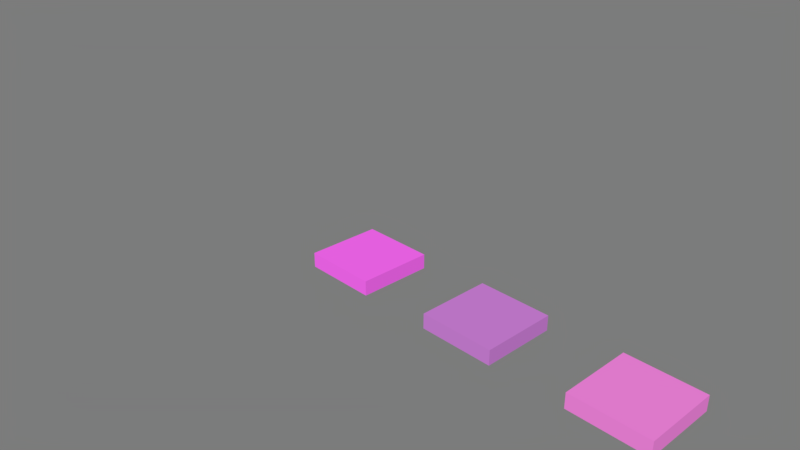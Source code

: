 # Source: room_floor.blend  (saved by Blender 2.78.0; exported with 4.5.12 LTS)
import bpy
from mathutils import Matrix  # noqa: F401  (used for matrix-valued properties, if any)

bpy.ops.wm.read_factory_settings(use_empty=True)
scene = bpy.context.scene
scene.name = 'Scene'

# ---- collections
col_collection_1 = bpy.data.collections.new('Collection 1'); scene.collection.children.link(col_collection_1)

# ---- images (referenced by path relative to the original .blend; pixels are not part of the script)
import os
ASSET_DIR = os.environ.get("B2B_ASSET_DIR", "")  # directory of the original .blend (textures are referenced by path, not embedded)
HERE = os.path.dirname(os.path.abspath(__file__))  # packed textures are extracted next to this script under _unpacked/

def load_image(name, relpath, width, height, colorspace="sRGB"):
    """Load a texture the original file referenced (path relative to the .blend, or extracted next to this script)."""
    p = next((c for c in (os.path.join(HERE, relpath), os.path.join(ASSET_DIR, relpath)) if relpath and os.path.exists(c)), "")
    if p:
        img = bpy.data.images.load(p, check_existing=True)
        img.name = name
    else:  # same state as the original file: an image datablock whose file is absent (Cycles renders it pink)
        img = bpy.data.images.new(name, width, height)
        img.source = "FILE"
        img.filepath = "//" + (relpath or name)
    img.colorspace_settings.name = colorspace
    return img
img_wood_jpg = load_image('wood.jpg', 'textures/wood.jpg', 1024, 1024, 'sRGB')
img_metal_jpg = load_image('metal.jpg', 'textures/metal.jpg', 1024, 1024, 'sRGB')
img_floor_wood_png = load_image('floor_wood.png', 'floor_wood.png', 1024, 1024, 'sRGB')
img_floor_metal_png = load_image('floor_metal.png', 'floor_metal.png', 1024, 1024, 'sRGB')
img_wall_jpg = load_image('wall.jpg', 'textures/wall.jpg', 1024, 1024, 'sRGB')
img_floor_png = load_image('floor.png', 'floor.png', 1024, 1024, 'sRGB')

# ---- materials (node trees are filled in below, after node groups)
mat_room_floor_wood = bpy.data.materials.new('room_floor_wood')
mat_room_floor_wood.alpha_threshold = 0.0
mat_room_floor_wood.roughness = 0.5
mat_room_floor_wood.line_color = (0.0, 0.0, 0.0, 1.0)
mat_room_floor_metal = bpy.data.materials.new('room_floor_metal')
mat_room_floor_metal.alpha_threshold = 0.0
mat_room_floor_metal.roughness = 0.5
mat_room_floor_metal.line_color = (0.0, 0.0, 0.0, 1.0)
mat_room_floor = bpy.data.materials.new('room_floor')
mat_room_floor.alpha_threshold = 0.0
mat_room_floor.roughness = 0.5
mat_room_floor.line_color = (0.0, 0.0, 0.0, 1.0)

# ---- node groups
ng_wood = bpy.data.node_groups.new('wood', 'ShaderNodeTree')
_s = ng_wood.interface.new_socket(name='Shader', in_out='OUTPUT', socket_type='NodeSocketShader')
_s = ng_wood.interface.new_socket(name='Val', in_out='OUTPUT', socket_type='NodeSocketFloat')
_s.min_value = 0.0
_s.max_value = 1.0
_N = ng_wood.nodes; _L = ng_wood.links
n0 = _N.new('ShaderNodeTexImage'); n0.name = 'Image Texture'; n0.location = (-177, 21)
n0.width = 215
n0.image = img_wood_jpg
n1 = _N.new('ShaderNodeUVMap'); n1.name = 'UV Map'; n1.location = (-361, -207)
n1.uv_map = 'wall'
n2 = _N.new('ShaderNodeRGBToBW'); n2.name = 'RGB to BW'; n2.location = (112, -130)
n3 = _N.new('ShaderNodeBsdfDiffuse'); n3.name = 'Diffuse BSDF.001'; n3.location = (112, 24)
n4 = _N.new('ShaderNodeMixShader'); n4.name = 'Mix Shader'; n4.location = (361, 91)
n4.inputs[0].default_value = 0.6
n5 = _N.new('ShaderNodeBsdfDiffuse'); n5.name = 'Diffuse BSDF'; n5.location = (131, 207)
n5.inputs[0].default_value = (0.7462, 0.5891, 0.3371, 1.0)
n6 = _N.new('NodeGroupInput'); n6.name = 'Group Input'; n6.location = (-561, 0)
n7 = _N.new('NodeGroupOutput'); n7.name = 'Group Output'; n7.location = (561, 0)
_L.new(n5.outputs[0], n4.inputs[1])
_L.new(n0.outputs[0], n3.inputs[0])
_L.new(n4.outputs[0], n7.inputs[0])
_L.new(n3.outputs[0], n4.inputs[2])
_L.new(n1.outputs[0], n0.inputs[0])
_L.new(n0.outputs[0], n2.inputs[0])
_L.new(n2.outputs[0], n7.inputs[1])
n7.is_active_output = True
ng_metal = bpy.data.node_groups.new('metal', 'ShaderNodeTree')
_s = ng_metal.interface.new_socket(name='Shader', in_out='OUTPUT', socket_type='NodeSocketShader')
_s = ng_metal.interface.new_socket(name='Val', in_out='OUTPUT', socket_type='NodeSocketFloat')
_s.min_value = 0.0
_s.max_value = 1.0
_N = ng_metal.nodes; _L = ng_metal.links
n0 = _N.new('ShaderNodeUVMap'); n0.name = 'UV Map'; n0.location = (-361, -207)
n0.uv_map = 'wall'
n1 = _N.new('ShaderNodeTexImage'); n1.name = 'Image Texture'; n1.location = (-177, 21)
n1.width = 215
n1.image = img_metal_jpg
n2 = _N.new('ShaderNodeRGBToBW'); n2.name = 'RGB to BW'; n2.location = (112, -130)
n3 = _N.new('ShaderNodeBsdfDiffuse'); n3.name = 'Diffuse BSDF.001'; n3.location = (112, 24)
n4 = _N.new('ShaderNodeBsdfDiffuse'); n4.name = 'Diffuse BSDF'; n4.location = (131, 207)
n4.inputs[0].default_value = (0.338, 0.3569, 0.463, 1.0)
n5 = _N.new('ShaderNodeMixShader'); n5.name = 'Mix Shader'; n5.location = (361, 91)
n5.inputs[0].default_value = 0.4
n6 = _N.new('NodeGroupInput'); n6.name = 'Group Input'; n6.location = (-561, 0)
n7 = _N.new('NodeGroupOutput'); n7.name = 'Group Output'; n7.location = (561, 0)
_L.new(n4.outputs[0], n5.inputs[1])
_L.new(n1.outputs[0], n3.inputs[0])
_L.new(n5.outputs[0], n7.inputs[0])
_L.new(n3.outputs[0], n5.inputs[2])
_L.new(n0.outputs[0], n1.inputs[0])
_L.new(n1.outputs[0], n2.inputs[0])
_L.new(n2.outputs[0], n7.inputs[1])
n7.is_active_output = True

# ---- material node trees
mat_room_floor_wood.use_nodes = True; mat_room_floor_wood.node_tree.nodes.clear()
_N = mat_room_floor_wood.node_tree.nodes; _L = mat_room_floor_wood.node_tree.links
n0 = _N.new('ShaderNodeGroup'); n0.name = 'Group'; n0.location = (-46, 212)
n0.width = 182
n0.node_tree = ng_wood
n1 = _N.new('ShaderNodeOutputMaterial'); n1.name = 'Material Output'; n1.location = (198, 213)
n2 = _N.new('ShaderNodeTexImage'); n2.name = 'Image Texture.001'; n2.location = (70, 36)
n2.width = 208
n2.image = img_floor_wood_png
n3 = _N.new('ShaderNodeDisplacement'); n3.name = 'Displacement'; n3.location = (0, 0)
n3.inputs[1].default_value = 0.0
n3.inputs[2].default_value = 0.1
_L.new(n0.outputs[0], n1.inputs[0])
_L.new(n0.outputs[1], n3.inputs[0])
_L.new(n3.outputs[0], n1.inputs[2])
n1.is_active_output = True
mat_room_floor_metal.use_nodes = True; mat_room_floor_metal.node_tree.nodes.clear()
_N = mat_room_floor_metal.node_tree.nodes; _L = mat_room_floor_metal.node_tree.links
n0 = _N.new('ShaderNodeOutputMaterial'); n0.name = 'Material Output'; n0.location = (467, 224)
n1 = _N.new('ShaderNodeGroup'); n1.name = 'Group'; n1.location = (148, 217)
n1.node_tree = ng_metal
n2 = _N.new('ShaderNodeTexImage'); n2.name = 'Image Texture.001'; n2.location = (177, 45)
n2.width = 208
n2.image = img_floor_metal_png
n3 = _N.new('ShaderNodeDisplacement'); n3.name = 'Displacement'; n3.location = (0, 0)
n3.inputs[1].default_value = 0.0
n3.inputs[2].default_value = 0.1
_L.new(n1.outputs[0], n0.inputs[0])
_L.new(n1.outputs[1], n3.inputs[0])
_L.new(n3.outputs[0], n0.inputs[2])
n0.is_active_output = True
mat_room_floor.use_nodes = True; mat_room_floor.node_tree.nodes.clear()
_N = mat_room_floor.node_tree.nodes; _L = mat_room_floor.node_tree.links
n0 = _N.new('ShaderNodeBsdfDiffuse'); n0.name = 'Diffuse BSDF'; n0.location = (28, 440)
n0.inputs[0].default_value = (0.8, 0.7179, 0.5592, 1.0)
n1 = _N.new('ShaderNodeMixShader'); n1.name = 'Mix Shader'; n1.location = (258, 324)
n1.inputs[0].default_value = 0.8
n2 = _N.new('ShaderNodeBsdfDiffuse'); n2.name = 'Diffuse BSDF.001'; n2.location = (9, 256)
n3 = _N.new('ShaderNodeUVMap'); n3.name = 'UV Map'; n3.location = (-359, 28)
n3.uv_map = 'wall'
n4 = _N.new('ShaderNodeRGBToBW'); n4.name = 'RGB to BW'; n4.location = (9, 102)
n5 = _N.new('ShaderNodeOutputMaterial'); n5.name = 'Material Output'; n5.location = (467, 224)
n6 = _N.new('ShaderNodeTexImage'); n6.name = 'Image Texture'; n6.location = (-179, 249)
n6.width = 140
n6.image = img_wall_jpg
n7 = _N.new('ShaderNodeTexImage'); n7.name = 'Image Texture.001'; n7.location = (124, -103)
n7.width = 208
n7.image = img_floor_png
n8 = _N.new('ShaderNodeDisplacement'); n8.name = 'Displacement'; n8.location = (0, 0)
n8.inputs[1].default_value = 0.0
n8.inputs[2].default_value = 0.1
_L.new(n0.outputs[0], n1.inputs[1])
_L.new(n6.outputs[0], n2.inputs[0])
_L.new(n1.outputs[0], n5.inputs[0])
_L.new(n2.outputs[0], n1.inputs[2])
_L.new(n3.outputs[0], n6.inputs[0])
_L.new(n6.outputs[0], n4.inputs[0])
_L.new(n4.outputs[0], n8.inputs[0])
_L.new(n8.outputs[0], n5.inputs[2])
n5.is_active_output = True

# ---- world
world_world = bpy.data.worlds.new('World'); scene.world = world_world
world_world.use_nodes = True; world_world.node_tree.nodes.clear()
_N = world_world.node_tree.nodes; _L = world_world.node_tree.links
n0 = _N.new('ShaderNodeOutputWorld'); n0.name = 'World Output'; n0.location = (300, 300)
n1 = _N.new('ShaderNodeBackground'); n1.name = 'Background'; n1.location = (10, 300)
n1.inputs[0].default_value = (1.0, 1.0, 1.0, 1.0)
n1.inputs[1].default_value = 0.2
_L.new(n1.outputs[0], n0.inputs[0])
n0.is_active_output = True
world_world.color = (0.05088, 0.05088, 0.05088)
world_world.use_sun_shadow = False
world_world.sun_shadow_jitter_overblur = 0.0
world_world.cycles.sampling_method = 'MANUAL'

# ---- cameras
cam_camera = bpy.data.cameras.new('Camera')
cam_camera.clip_end = 100.0
cam_camera.lens = 35.0
cam_camera.sensor_width = 32.0
cam_camera.sensor_height = 18.0
cam_camera.ortho_scale = 7.314
cam_camera.dof.focus_distance = 0.0

# ---- meshes
me_room_floor = bpy.data.meshes.new('room_floor')
me_room_floor.from_pydata([(0.5, 0.5, -0.2), (0.5, -0.5, -0.2), (-0.5, -0.5, -0.2), (-0.5, 0.5, -0.2), (0.5, 0.5, 0.0), (0.5, -0.5, 0.0), (-0.5, -0.5, 0.0), (-0.5, 0.5, 0.0)], [], [(0, 1, 2, 3), (4, 7, 6, 5), (0, 4, 5, 1), (1, 5, 6, 2), (2, 6, 7, 3), (4, 0, 3, 7)])
_uv = me_room_floor.uv_layers.new(name='texture')
_uv.uv.foreach_set('vector', [0.3527, 0.004902, 0.6952, 0.004902, 0.6952, 0.4951, 0.3527, 0.4951, 0.3459, 0.5049, 0.3459, 0.9951, 0.003425, 0.9951, 0.003425, 0.5049, 0.9966, 0.4951, 0.9281, 0.4951, 0.9281, 0.004902, 0.9966, 0.004902, 0.9212, 0.9951, 0.8527, 0.9951, 0.8527, 0.5049, 0.9212, 0.5049, 0.9212, 0.4951, 0.8527, 0.4951, 0.8527, 0.004902, 0.9212, 0.004902, 0.7774, 0.004902, 0.8459, 0.004902, 0.8459, 0.4951, 0.7774, 0.4951])
_uv.active_render = True
_uv = me_room_floor.uv_layers.new(name='lightmap')
_uv.uv.foreach_set('vector', [0.004902, 0.004902, 0.4951, 0.004902, 0.4951, 0.4951, 0.004902, 0.4951, 0.9951, 0.004902, 0.9951, 0.4951, 0.5049, 0.4951, 0.5049, 0.004902, 0.1029, 0.9951, 0.004902, 0.9951, 0.004902, 0.5049, 0.1029, 0.5049, 0.4265, 0.9951, 0.3284, 0.9951, 0.3284, 0.5049, 0.4265, 0.5049, 0.3186, 0.9951, 0.2206, 0.9951, 0.2206, 0.5049, 0.3186, 0.5049, 0.1127, 0.5049, 0.2108, 0.5049, 0.2108, 0.9951, 0.1127, 0.9951])
_uv = me_room_floor.uv_layers.new(name='wall')
_uv.uv.foreach_set('vector', [0.9999, 0.9999, 0.0001004, 0.9999, 9.998e-05, 0.0001, 0.9999, 9.998e-05, 0.9999, 0.9999, 0.0001002, 0.9999, 9.998e-05, 0.0001004, 0.9999, 9.998e-05, 1.0, 4.472e-05, 1.0, 0.2, 4.472e-05, 0.2, 4.51e-05, 4.493e-05, 1.0, 4.472e-05, 1.0, 0.2, 4.472e-05, 0.2, 4.484e-05, 4.476e-05, 4.472e-05, 0.2, 4.484e-05, 4.472e-05, 1.0, 4.496e-05, 1.0, 0.2, 1.0, 4.472e-05, 1.0, 0.2, 4.487e-05, 0.2, 4.472e-05, 4.499e-05])
me_room_floor.materials.append(mat_room_floor)
me_room_floor.use_remesh_preserve_volume = False
me_room_floor.use_remesh_preserve_attributes = False
me_room_floor.use_mirror_vertex_groups = False
me_room_floor.update()

# ---- objects
ob_room_floor_wood = bpy.data.objects.new('room_floor_wood', me_room_floor)
ob_room_floor_metal = bpy.data.objects.new('room_floor_metal', me_room_floor)
ob_room_floor = bpy.data.objects.new('room_floor', me_room_floor)
ob_camera = bpy.data.objects.new('Camera', cam_camera)

# ---- transforms, parenting, visibility, modifiers, constraints
ob_room_floor_wood.location = (4.0, 0.0, 0.0)
ob_room_floor_wood.lock_rotations_4d = False
ob_room_floor_wood.empty_display_type = 'ARROWS'
ob_room_floor_wood.lineart.crease_threshold = 0.0
ob_room_floor_wood.material_slots[0].link = 'OBJECT'; ob_room_floor_wood.material_slots[0].material = mat_room_floor_wood
_m = ob_room_floor_wood.modifiers.new('EdgeSplit', 'EDGE_SPLIT')
_m.split_angle = 0.0
ob_room_floor_metal.location = (2.0, 0.0, 0.0)
ob_room_floor_metal.lock_rotations_4d = False
ob_room_floor_metal.empty_display_type = 'ARROWS'
ob_room_floor_metal.lineart.crease_threshold = 0.0
ob_room_floor_metal.material_slots[0].link = 'OBJECT'; ob_room_floor_metal.material_slots[0].material = mat_room_floor_metal
_m = ob_room_floor_metal.modifiers.new('EdgeSplit', 'EDGE_SPLIT')
_m.split_angle = 0.0
ob_room_floor.location = (0.0, 0.0, 0.0)
ob_room_floor.lock_rotations_4d = False
ob_room_floor.empty_display_type = 'ARROWS'
ob_room_floor.lineart.crease_threshold = 0.0
ob_room_floor.material_slots[0].link = 'OBJECT'; ob_room_floor.material_slots[0].material = mat_room_floor
_m = ob_room_floor.modifiers.new('EdgeSplit', 'EDGE_SPLIT')
_m.split_angle = 0.0
ob_camera.location = (7.481, -6.508, 5.344)
ob_camera.rotation_euler = (1.109, 0.0, 0.8149)
ob_camera.lock_rotations_4d = False
ob_camera.empty_display_type = 'ARROWS'
ob_camera.color = (0.0, 0.0, 0.0, 0.0)
ob_camera.display_type = 'WIRE'
ob_camera.lineart.crease_threshold = 0.0

# ---- collection membership
col_collection_1.objects.link(ob_room_floor_wood)
col_collection_1.objects.link(ob_room_floor_metal)
col_collection_1.objects.link(ob_room_floor)
col_collection_1.objects.link(ob_camera)

# ---- scene / render settings (as saved in the file)
scene.camera = ob_camera
scene.frame_start = 1; scene.frame_end = 250; scene.frame_set(1)
scene.render.engine = 'CYCLES'
scene.render.resolution_percentage = 50
scene.render.dither_intensity = 0.0
scene.cycles.use_denoising = False
scene.cycles.samples = 40
scene.cycles.sampling_pattern = 'TABULATED_SOBOL'
scene.cycles.light_sampling_threshold = 0.0
scene.cycles.use_adaptive_sampling = False
scene.cycles.use_light_tree = False
scene.cycles.blur_glossy = 0.0
scene.cycles.sample_clamp_indirect = 0.0
scene.view_settings.view_transform = 'Standard'
bpy.context.view_layer.update()

# ---- added for rendering (the .blend has no usable light): sun
light_auto_sun = bpy.data.lights.new('AutoSun', 'SUN')
light_auto_sun.energy = 3.0
light_auto_sun.angle = 0.0523599
ob_auto_sun = bpy.data.objects.new('AutoSun', light_auto_sun)
scene.collection.objects.link(ob_auto_sun)
ob_auto_sun.rotation_euler = (0.872665, 0.174533, 0.523599)
bpy.context.view_layer.update()
